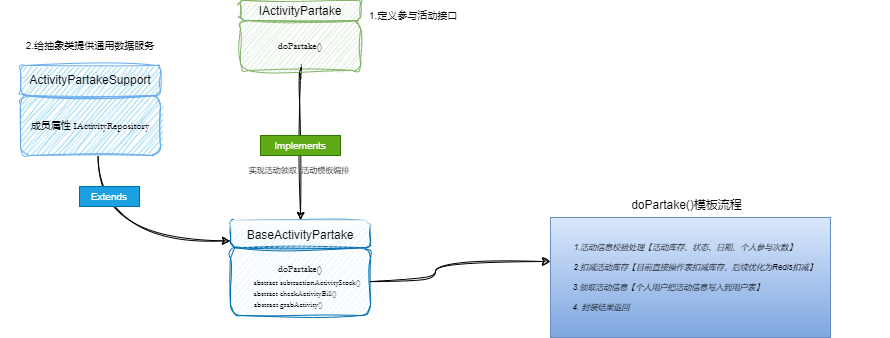

The diagram above was exported from draw.io. Its source (the exported page's mxGraphModel, read from the mxfile embedded in the PNG):
<mxGraphModel dx="1434" dy="756" grid="1" gridSize="10" guides="1" tooltips="1" connect="1" arrows="1" fold="1" page="1" pageScale="1" pageWidth="827" pageHeight="1169" math="0" shadow="0">
  <root>
    <mxCell id="0" />
    <mxCell id="1" parent="0" />
    <mxCell id="sbFNa_Rn7XnSz53Ck1KD-5" value="" style="group" parent="1" vertex="1" connectable="0">
      <mxGeometry x="340" y="130" width="120" height="70" as="geometry" />
    </mxCell>
    <mxCell id="sbFNa_Rn7XnSz53Ck1KD-2" value="doPartake()" style="rounded=1;fillColor=#d5e8d4;strokeColor=#82b366;sketch=1;curveFitting=1;jiggle=2;fontSize=10;fontFamily=Garamond;" parent="sbFNa_Rn7XnSz53Ck1KD-5" vertex="1">
      <mxGeometry y="20" width="120" height="50" as="geometry" />
    </mxCell>
    <mxCell id="sbFNa_Rn7XnSz53Ck1KD-4" value="IActivityPartake" style="rounded=1;fillColor=#d5e8d4;strokeColor=#82b366;sketch=1;curveFitting=1;jiggle=2;" parent="sbFNa_Rn7XnSz53Ck1KD-5" vertex="1">
      <mxGeometry width="120" height="20" as="geometry" />
    </mxCell>
    <mxCell id="sbFNa_Rn7XnSz53Ck1KD-6" value="1.定义参与活动接口" style="text;align=center;verticalAlign=middle;resizable=0;points=[];autosize=1;strokeColor=none;fillColor=none;fontSize=10;" parent="1" vertex="1">
      <mxGeometry x="448" y="130" width="130" height="30" as="geometry" />
    </mxCell>
    <mxCell id="sbFNa_Rn7XnSz53Ck1KD-7" style="edgeStyle=orthogonalEdgeStyle;orthogonalLoop=1;jettySize=auto;html=1;entryX=0.5;entryY=0;entryDx=0;entryDy=0;curved=1;sketch=1;curveFitting=1;jiggle=2;" parent="1" source="sbFNa_Rn7XnSz53Ck1KD-2" target="sbFNa_Rn7XnSz53Ck1KD-10" edge="1">
      <mxGeometry relative="1" as="geometry">
        <mxPoint x="390" y="300" as="targetPoint" />
      </mxGeometry>
    </mxCell>
    <mxCell id="sbFNa_Rn7XnSz53Ck1KD-11" value="" style="group;spacingTop=4;" parent="1" vertex="1" connectable="0">
      <mxGeometry x="330" y="350" width="165" height="100" as="geometry" />
    </mxCell>
    <mxCell id="sbFNa_Rn7XnSz53Ck1KD-9" value="doPartake()&#10;" style="rounded=1;fillColor=#e1f3fc;strokeColor=#006EAF;fontSize=10;fontFamily=Garamond;fontColor=default;container=0;sketch=1;curveFitting=1;jiggle=2;glass=0;spacingTop=-14;" parent="sbFNa_Rn7XnSz53Ck1KD-11" vertex="1">
      <mxGeometry y="27.142857142857167" width="140" height="67.85714285714286" as="geometry" />
    </mxCell>
    <mxCell id="sbFNa_Rn7XnSz53Ck1KD-10" value="BaseActivityPartake" style="rounded=1;fillColor=#d4edfa;strokeColor=#006EAF;sketch=1;curveFitting=1;jiggle=2;fontColor=default;container=0;gradientColor=none;glass=1;shadow=0;" parent="sbFNa_Rn7XnSz53Ck1KD-11" vertex="1">
      <mxGeometry width="140" height="27.142857142857146" as="geometry" />
    </mxCell>
    <mxCell id="sbFNa_Rn7XnSz53Ck1KD-13" value="Implements" style="text;align=center;verticalAlign=middle;resizable=0;points=[];autosize=1;fillColor=#60a917;fontColor=#ffffff;strokeColor=#2D7600;fontSize=10;spacing=0;spacingTop=0;" parent="1" vertex="1">
      <mxGeometry x="360" y="265" width="80" height="20" as="geometry" />
    </mxCell>
    <mxCell id="sbFNa_Rn7XnSz53Ck1KD-16" value="实现活动领取  活动模板编排" style="text;align=center;verticalAlign=middle;resizable=0;points=[];autosize=1;strokeColor=none;fillColor=none;fontSize=8;" parent="1" vertex="1">
      <mxGeometry x="314" y="285" width="170" height="30" as="geometry" />
    </mxCell>
    <mxCell id="sbFNa_Rn7XnSz53Ck1KD-25" value="" style="group" parent="1" vertex="1" connectable="0">
      <mxGeometry x="600" y="320" width="390" height="147" as="geometry" />
    </mxCell>
    <mxCell id="sbFNa_Rn7XnSz53Ck1KD-18" value="" style="rounded=0;whiteSpace=wrap;html=1;fillColor=#dae8fc;strokeColor=#6c8ebf;gradientColor=#7ea6e0;" parent="sbFNa_Rn7XnSz53Ck1KD-25" vertex="1">
      <mxGeometry x="50" y="27" width="280" height="120" as="geometry" />
    </mxCell>
    <mxCell id="sbFNa_Rn7XnSz53Ck1KD-19" value="doPartake()模板流程" style="text;html=1;align=center;verticalAlign=middle;resizable=0;points=[];autosize=1;strokeColor=none;fillColor=none;" parent="sbFNa_Rn7XnSz53Ck1KD-25" vertex="1">
      <mxGeometry x="121" width="130" height="30" as="geometry" />
    </mxCell>
    <mxCell id="sbFNa_Rn7XnSz53Ck1KD-24" value="" style="group" parent="sbFNa_Rn7XnSz53Ck1KD-25" vertex="1" connectable="0">
      <mxGeometry y="42" width="390" height="90" as="geometry" />
    </mxCell>
    <mxCell id="sbFNa_Rn7XnSz53Ck1KD-20" value="1.活动信息校验处理【活动库存、状态、日期、个人参与次数】" style="text;align=center;verticalAlign=middle;resizable=0;points=[];autosize=1;strokeColor=none;fillColor=none;fontColor=default;fontStyle=2;fontSize=8;" parent="sbFNa_Rn7XnSz53Ck1KD-24" vertex="1">
      <mxGeometry x="5" width="360" height="30" as="geometry" />
    </mxCell>
    <mxCell id="sbFNa_Rn7XnSz53Ck1KD-21" value="2.扣减活动库存【目前直接操作表扣减库存，后续优化为Redis扣减】" style="text;align=center;verticalAlign=middle;resizable=0;points=[];autosize=1;strokeColor=none;fillColor=none;fontColor=default;fontStyle=2;fontSize=8;" parent="sbFNa_Rn7XnSz53Ck1KD-24" vertex="1">
      <mxGeometry y="20" width="390" height="30" as="geometry" />
    </mxCell>
    <mxCell id="sbFNa_Rn7XnSz53Ck1KD-22" value=" 3.领取活动信息【个人用户把活动信息写入到用户表】" style="text;align=center;verticalAlign=middle;resizable=0;points=[];autosize=1;strokeColor=none;fillColor=none;fontColor=default;fontStyle=2;fontSize=8;" parent="sbFNa_Rn7XnSz53Ck1KD-24" vertex="1">
      <mxGeometry x="13" y="40" width="310" height="30" as="geometry" />
    </mxCell>
    <mxCell id="sbFNa_Rn7XnSz53Ck1KD-23" value=" 4. 封装结果返回" style="text;align=center;verticalAlign=middle;resizable=0;points=[];autosize=1;strokeColor=none;fillColor=none;fontColor=default;fontStyle=2;fontSize=8;" parent="sbFNa_Rn7XnSz53Ck1KD-24" vertex="1">
      <mxGeometry x="46" y="60" width="110" height="30" as="geometry" />
    </mxCell>
    <mxCell id="sbFNa_Rn7XnSz53Ck1KD-26" value="" style="edgeStyle=orthogonalEdgeStyle;orthogonalLoop=1;jettySize=auto;entryX=0.128;entryY=0.302;entryDx=0;entryDy=0;entryPerimeter=0;curved=1;sketch=1;curveFitting=1;jiggle=2;labelBackgroundColor=none;" parent="1" source="sbFNa_Rn7XnSz53Ck1KD-9" target="sbFNa_Rn7XnSz53Ck1KD-21" edge="1">
      <mxGeometry relative="1" as="geometry" />
    </mxCell>
    <mxCell id="sbFNa_Rn7XnSz53Ck1KD-31" value="" style="group" parent="1" vertex="1" connectable="0">
      <mxGeometry x="317" y="397" width="185" height="50" as="geometry" />
    </mxCell>
    <mxCell id="sbFNa_Rn7XnSz53Ck1KD-29" value="abstract grabActivity()" style="text;align=center;verticalAlign=middle;resizable=0;points=[];autosize=1;strokeColor=none;fillColor=none;fontSize=8;fontFamily=Garamond;" parent="sbFNa_Rn7XnSz53Ck1KD-31" vertex="1">
      <mxGeometry x="6.166666666666666" y="21.69811320754717" width="130" height="30" as="geometry" />
    </mxCell>
    <mxCell id="sbFNa_Rn7XnSz53Ck1KD-27" value="abstract checkActivityBill()" style="text;align=center;verticalAlign=middle;resizable=0;points=[];autosize=1;strokeColor=none;fillColor=none;fontSize=8;fontFamily=Garamond;" parent="sbFNa_Rn7XnSz53Ck1KD-31" vertex="1">
      <mxGeometry x="3.083333333333333" y="11.320754716981131" width="150" height="30" as="geometry" />
    </mxCell>
    <mxCell id="sbFNa_Rn7XnSz53Ck1KD-28" value="abstract subtractionActivityStock()" style="text;align=center;verticalAlign=middle;resizable=0;points=[];autosize=1;strokeColor=none;fillColor=none;fontSize=8;fontFamily=Garamond;" parent="sbFNa_Rn7XnSz53Ck1KD-31" vertex="1">
      <mxGeometry width="180" height="30" as="geometry" />
    </mxCell>
    <mxCell id="sbFNa_Rn7XnSz53Ck1KD-48" value="" style="group" parent="1" vertex="1" connectable="0">
      <mxGeometry x="120" y="195" width="140" height="90" as="geometry" />
    </mxCell>
    <mxCell id="sbFNa_Rn7XnSz53Ck1KD-43" value="成员属性 IActivityRepository" style="rounded=1;fillColor=#87d2ee;strokeColor=#68abee;sketch=1;curveFitting=1;jiggle=2;glass=0;fontSize=10;fontFamily=Garamond;" parent="sbFNa_Rn7XnSz53Ck1KD-48" vertex="1">
      <mxGeometry y="30" width="140" height="60" as="geometry" />
    </mxCell>
    <mxCell id="sbFNa_Rn7XnSz53Ck1KD-44" value="ActivityPartakeSupport" style="rounded=1;fillColor=#87d2ee;strokeColor=#68abee;sketch=1;curveFitting=1;jiggle=2;glass=0;html=1;whiteSpace=wrap;" parent="sbFNa_Rn7XnSz53Ck1KD-48" vertex="1">
      <mxGeometry width="140" height="30" as="geometry" />
    </mxCell>
    <mxCell id="sbFNa_Rn7XnSz53Ck1KD-49" style="edgeStyle=orthogonalEdgeStyle;orthogonalLoop=1;jettySize=auto;html=1;entryX=0;entryY=0.75;entryDx=0;entryDy=0;curved=1;sketch=1;curveFitting=1;jiggle=2;exitX=0.554;exitY=1.012;exitDx=0;exitDy=0;exitPerimeter=0;" parent="1" source="sbFNa_Rn7XnSz53Ck1KD-43" target="sbFNa_Rn7XnSz53Ck1KD-10" edge="1">
      <mxGeometry relative="1" as="geometry" />
    </mxCell>
    <mxCell id="sbFNa_Rn7XnSz53Ck1KD-50" value="2.给抽象类提供通用数据服务" style="text;align=center;verticalAlign=middle;resizable=1;points=[];autosize=1;fontSize=10;movable=1;rotatable=1;deletable=1;editable=1;locked=0;connectable=1;" parent="1" vertex="1">
      <mxGeometry x="100" y="160" width="180" height="30" as="geometry" />
    </mxCell>
    <mxCell id="sbFNa_Rn7XnSz53Ck1KD-52" value="Extends" style="text;align=center;verticalAlign=middle;resizable=0;points=[];autosize=1;fillColor=#1ba1e2;fontColor=#ffffff;strokeColor=#006EAF;fontSize=10;spacing=0;spacingTop=0;" parent="1" vertex="1">
      <mxGeometry x="179" y="316" width="60" height="20" as="geometry" />
    </mxCell>
  </root>
</mxGraphModel>